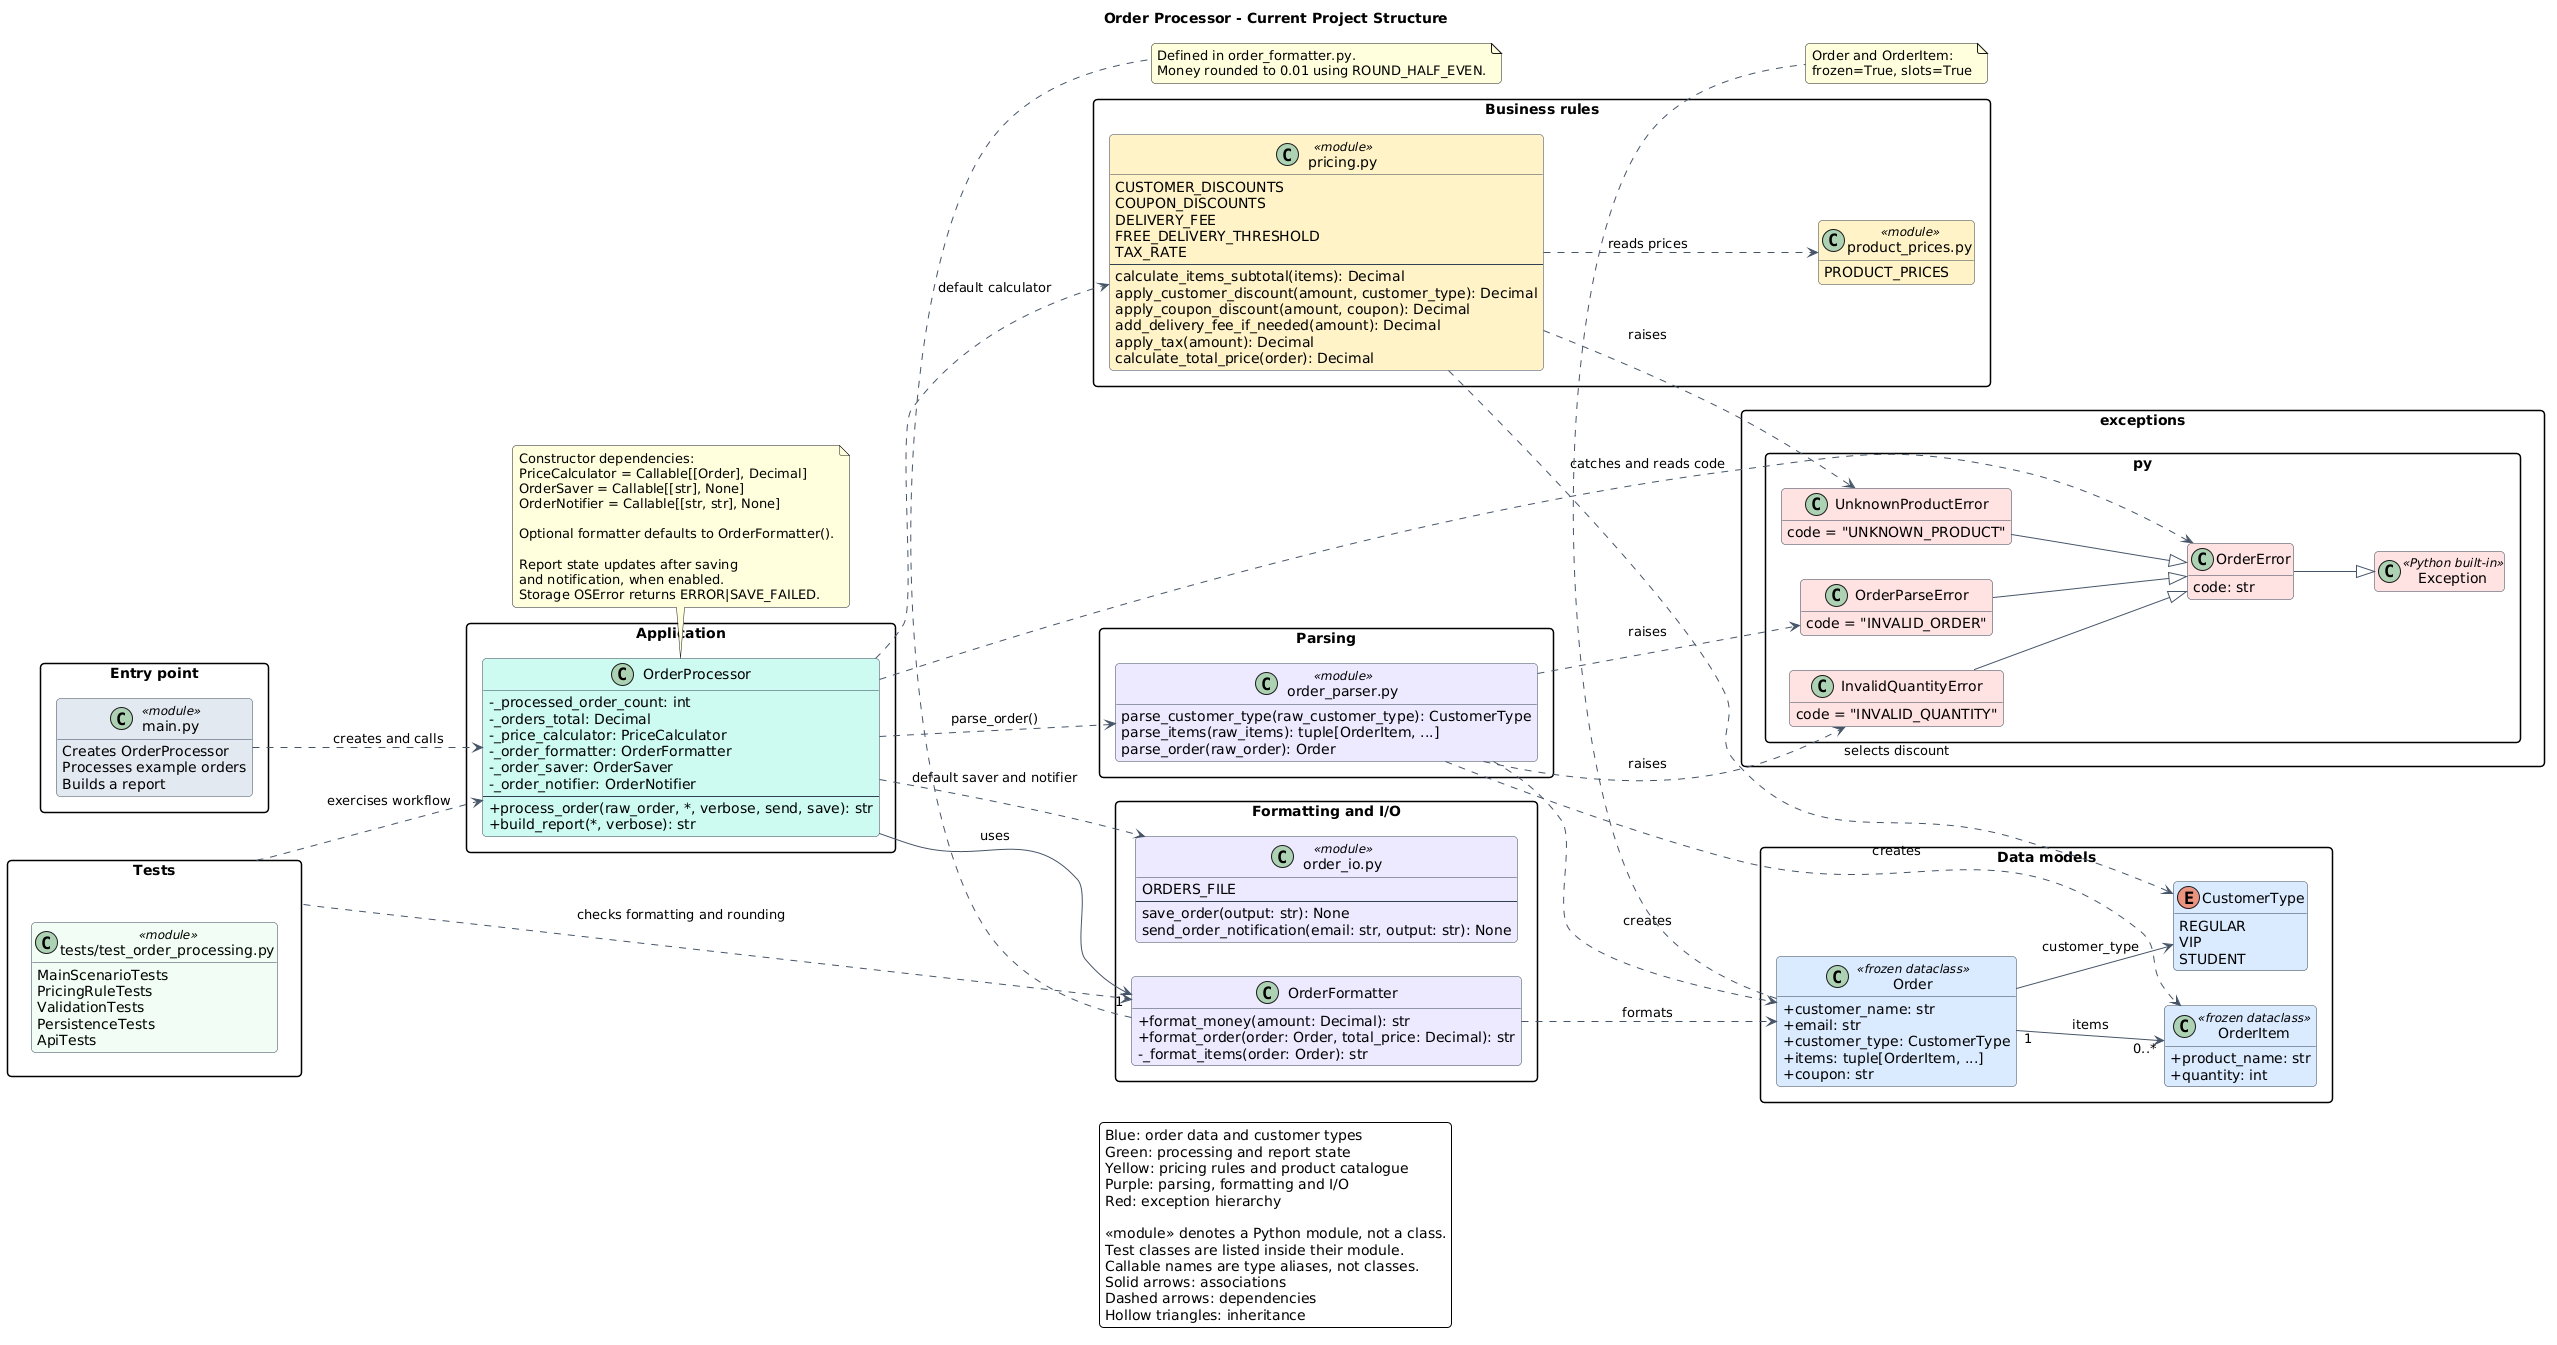

The diagram above was rendered by PlantUML. Its source (embedded in the PNG):
@startuml
title Order Processor - Current Project Structure

left to right direction
skinparam backgroundColor #FFFFFF
skinparam shadowing false
skinparam roundcorner 8
skinparam classAttributeIconSize 0
skinparam packageStyle rectangle
skinparam nodesep 35
skinparam ranksep 50
hide empty members

skinparam class {
    BackgroundColor #F1F5F9
    BorderColor #334155
    ArrowColor #475569
}

package "Entry point" {
    class "main.py" as Main <<module>> #E2E8F0 {
        Creates OrderProcessor
        Processes example orders
        Builds a report
    }
}

package "Application" {
    class OrderProcessor #CCFBF1 {
        - _processed_order_count: int
        - _orders_total: Decimal
        - _price_calculator: PriceCalculator
        - _order_formatter: OrderFormatter
        - _order_saver: OrderSaver
        - _order_notifier: OrderNotifier
        --
        + process_order(raw_order, *, verbose, send, save): str
        + build_report(*, verbose): str
    }
}

package "Data models" {
    class Order <<frozen dataclass>> #DBEAFE {
        + customer_name: str
        + email: str
        + customer_type: CustomerType
        + items: tuple[OrderItem, ...]
        + coupon: str
    }

    class OrderItem <<frozen dataclass>> #DBEAFE {
        + product_name: str
        + quantity: int
    }

    enum CustomerType #DBEAFE {
        REGULAR
        VIP
        STUDENT
    }
}

package "Business rules" {
    class "pricing.py" as Pricing <<module>> #FEF3C7 {
        CUSTOMER_DISCOUNTS
        COUPON_DISCOUNTS
        DELIVERY_FEE
        FREE_DELIVERY_THRESHOLD
        TAX_RATE
        --
        calculate_items_subtotal(items): Decimal
        apply_customer_discount(amount, customer_type): Decimal
        apply_coupon_discount(amount, coupon): Decimal
        add_delivery_fee_if_needed(amount): Decimal
        apply_tax(amount): Decimal
        calculate_total_price(order): Decimal
    }

    class "product_prices.py" as Products <<module>> #FEF3C7 {
        PRODUCT_PRICES
    }
}

package "Parsing" {
    class "order_parser.py" as Parser <<module>> #EDE9FE {
        parse_customer_type(raw_customer_type): CustomerType
        parse_items(raw_items): tuple[OrderItem, ...]
        parse_order(raw_order): Order
    }
}

package "Formatting and I/O" {
    class OrderFormatter #EDE9FE {
        + format_money(amount: Decimal): str
        + format_order(order: Order, total_price: Decimal): str
        - _format_items(order: Order): str
    }

    class "order_io.py" as IO <<module>> #EDE9FE {
        ORDERS_FILE
        --
        save_order(output: str): None
        send_order_notification(email: str, output: str): None
    }
}

package "exceptions.py" {
    class Exception <<Python built-in>> #FEE2E2

    class OrderError #FEE2E2 {
        code: str
    }

    class OrderParseError #FEE2E2 {
        code = "INVALID_ORDER"
    }

    class InvalidQuantityError #FEE2E2 {
        code = "INVALID_QUANTITY"
    }

    class UnknownProductError #FEE2E2 {
        code = "UNKNOWN_PRODUCT"
    }

    OrderError --|> Exception
    OrderParseError --|> OrderError
    InvalidQuantityError --|> OrderError
    UnknownProductError --|> OrderError
}

package "Tests" {
    class "tests/test_order_processing.py" as Tests <<module>> #F0FDF4 {
        MainScenarioTests
        PricingRuleTests
        ValidationTests
        PersistenceTests
        ApiTests
    }
}

Main ..> OrderProcessor : creates and calls

OrderProcessor ..> Parser : parse_order()
OrderProcessor ..> Pricing : default calculator
OrderProcessor --> "1" OrderFormatter : uses
OrderProcessor ..> IO : default saver and notifier
OrderProcessor ..> OrderError : catches and reads code

Parser ..> Order : creates
Parser ..> OrderItem : creates
Parser ..> OrderParseError : raises
Parser ..> InvalidQuantityError : raises

Order "1" --> "0..*" OrderItem : items
Order --> CustomerType : customer_type

Pricing ..> Products : reads prices
Pricing ..> CustomerType : selects discount
Pricing ..> UnknownProductError : raises

OrderFormatter ..> Order : formats

Tests ..> OrderProcessor : exercises workflow
Tests ..> OrderFormatter : checks formatting and rounding

note bottom of OrderProcessor
    Constructor dependencies:
    PriceCalculator = Callable[[Order], Decimal]
    OrderSaver = Callable[[str], None]
    OrderNotifier = Callable[[str, str], None]

    Optional formatter defaults to OrderFormatter().

    Report state updates after saving
    and notification, when enabled.
    Storage OSError returns ERROR|SAVE_FAILED.
end note

note bottom of Order
    Order and OrderItem:
    frozen=True, slots=True
end note

note bottom of OrderFormatter
    Defined in order_formatter.py.
    Money rounded to 0.01 using ROUND_HALF_EVEN.
end note

legend bottom
    Blue: order data and customer types
    Green: processing and report state
    Yellow: pricing rules and product catalogue
    Purple: parsing, formatting and I/O
    Red: exception hierarchy

    <<module>> denotes a Python module, not a class.
    Test classes are listed inside their module.
    Callable names are type aliases, not classes.
    Solid arrows: associations
    Dashed arrows: dependencies
    Hollow triangles: inheritance
endlegend
@enduml